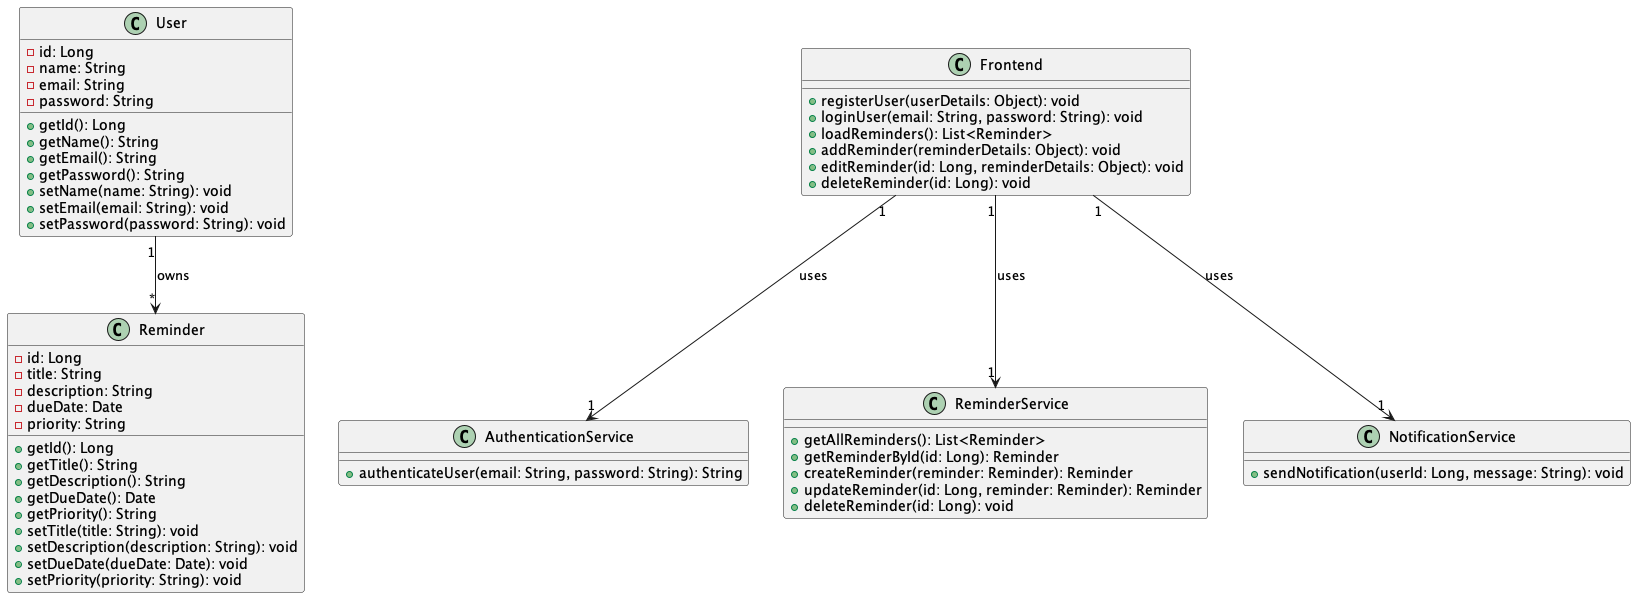

The diagram above was rendered by PlantUML. Its source (embedded in the PNG):
@startuml
class User {
    - id: Long
    - name: String
    - email: String
    - password: String

    + getId(): Long
    + getName(): String
    + getEmail(): String
    + getPassword(): String
    + setName(name: String): void
    + setEmail(email: String): void
    + setPassword(password: String): void
}

class Reminder {
    - id: Long
    - title: String
    - description: String
    - dueDate: Date
    - priority: String

    + getId(): Long
    + getTitle(): String
    + getDescription(): String
    + getDueDate(): Date
    + getPriority(): String
    + setTitle(title: String): void
    + setDescription(description: String): void
    + setDueDate(dueDate: Date): void
    + setPriority(priority: String): void
}

class AuthenticationService {
    + authenticateUser(email: String, password: String): String
}

class ReminderService {
    + getAllReminders(): List<Reminder>
    + getReminderById(id: Long): Reminder
    + createReminder(reminder: Reminder): Reminder
    + updateReminder(id: Long, reminder: Reminder): Reminder
    + deleteReminder(id: Long): void
}

class NotificationService {
    + sendNotification(userId: Long, message: String): void
}

User "1" --> "*" Reminder : owns

class Frontend {
    + registerUser(userDetails: Object): void
    + loginUser(email: String, password: String): void
    + loadReminders(): List<Reminder>
    + addReminder(reminderDetails: Object): void
    + editReminder(id: Long, reminderDetails: Object): void
    + deleteReminder(id: Long): void
}

Frontend "1" --> "1" AuthenticationService : uses
Frontend "1" --> "1" ReminderService : uses
Frontend "1" --> "1" NotificationService : uses
@enduml